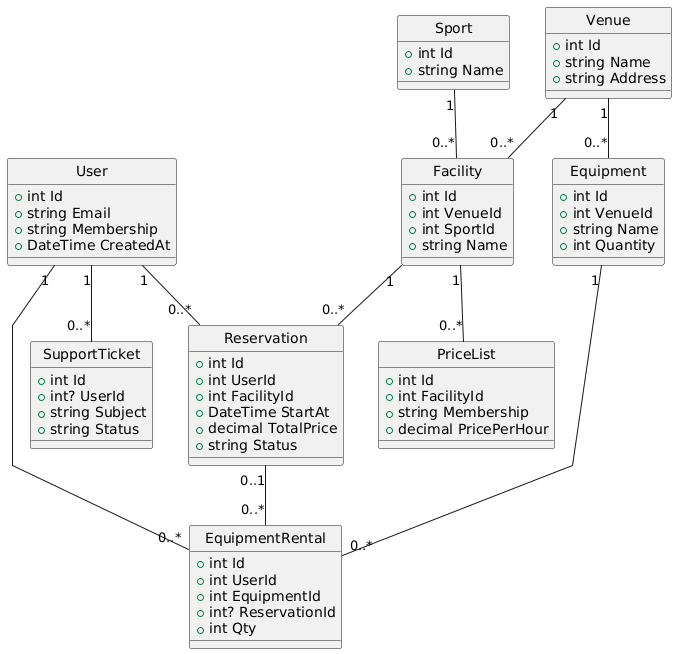

The diagram above was rendered by PlantUML. Its source (embedded in the PNG):
@startuml
' Zjednodušený layout pro lepší stabilitu
skinparam linetype polyline
hide circle

class User {
    +int Id
    +string Email
    +string Membership
    +DateTime CreatedAt
}

class Venue {
    +int Id
    +string Name
    +string Address
}

class Sport {
    +int Id
    +string Name
}

class Facility {
    +int Id
    +int VenueId
    +int SportId
    +string Name
}

class Reservation {
    +int Id
    +int UserId
    +int FacilityId
    +DateTime StartAt
    +decimal TotalPrice
    +string Status
}

class PriceList {
    +int Id
    +int FacilityId
    +string Membership
    +decimal PricePerHour
}

class Equipment {
    +int Id
    +int VenueId
    +string Name
    +int Quantity
}

class EquipmentRental {
    +int Id
    +int UserId
    +int EquipmentId
    +int? ReservationId
    +int Qty
}

class SupportTicket {
    +int Id
    +int? UserId
    +string Subject
    +string Status
}

' Definice vztahů
Venue "1" -- "0..*" Facility
Venue "1" -- "0..*" Equipment
Sport "1" -- "0..*" Facility
Facility "1" -- "0..*" Reservation
Facility "1" -- "0..*" PriceList
User "1" -- "0..*" Reservation
User "1" -- "0..*" EquipmentRental
User "1" -- "0..*" SupportTicket
Equipment "1" -- "0..*" EquipmentRental
Reservation "0..1" -- "0..*" EquipmentRental
@enduml